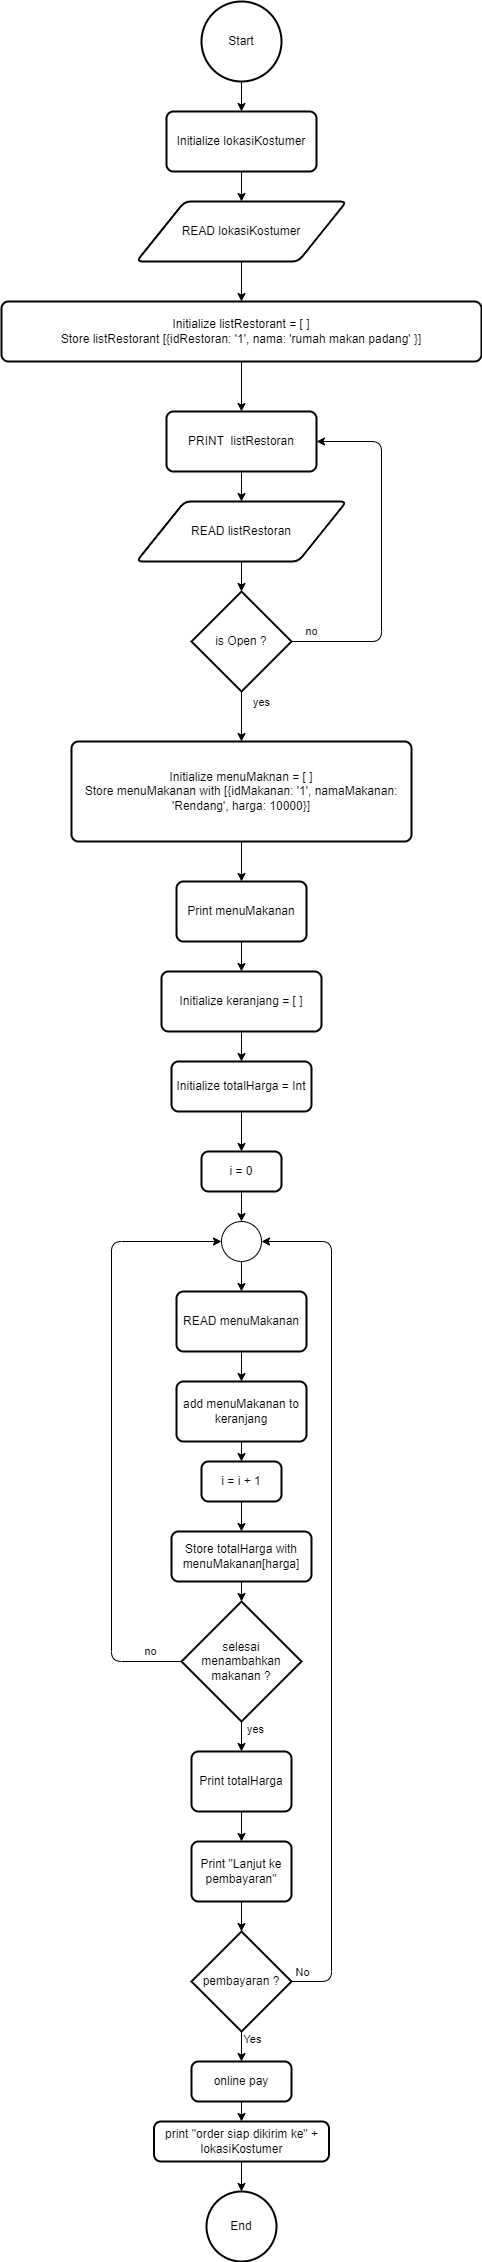

The diagram above was exported from draw.io. Its source (the exported page's mxGraphModel, read from the mxfile embedded in the PNG):
<mxGraphModel dx="1432" dy="325" grid="1" gridSize="10" guides="1" tooltips="1" connect="1" arrows="1" fold="1" page="1" pageScale="1" pageWidth="850" pageHeight="1100" math="0" shadow="0">
  <root>
    <mxCell id="0" />
    <mxCell id="1" parent="0" />
    <mxCell id="2" style="edgeStyle=none;html=1;exitX=0.5;exitY=1;exitDx=0;exitDy=0;exitPerimeter=0;entryX=0.5;entryY=0;entryDx=0;entryDy=0;" edge="1" parent="1" source="3" target="14">
      <mxGeometry relative="1" as="geometry" />
    </mxCell>
    <mxCell id="3" value="Start" style="strokeWidth=2;html=1;shape=mxgraph.flowchart.start_2;whiteSpace=wrap;" vertex="1" parent="1">
      <mxGeometry x="80" y="10" width="80" height="80" as="geometry" />
    </mxCell>
    <mxCell id="4" style="edgeStyle=none;html=1;exitX=0.5;exitY=1;exitDx=0;exitDy=0;entryX=0.5;entryY=0;entryDx=0;entryDy=0;" edge="1" parent="1" source="5" target="16">
      <mxGeometry relative="1" as="geometry" />
    </mxCell>
    <mxCell id="5" value="READ lokasiKostumer" style="shape=parallelogram;html=1;strokeWidth=2;perimeter=parallelogramPerimeter;whiteSpace=wrap;rounded=1;arcSize=12;size=0.23;" vertex="1" parent="1">
      <mxGeometry x="15" y="210" width="210" height="60" as="geometry" />
    </mxCell>
    <mxCell id="6" style="edgeStyle=none;html=1;exitX=0.5;exitY=1;exitDx=0;exitDy=0;entryX=0.5;entryY=0;entryDx=0;entryDy=0;entryPerimeter=0;" edge="1" parent="1" source="7" target="12">
      <mxGeometry relative="1" as="geometry" />
    </mxCell>
    <mxCell id="7" value="READ listRestoran" style="shape=parallelogram;html=1;strokeWidth=2;perimeter=parallelogramPerimeter;whiteSpace=wrap;rounded=1;arcSize=12;size=0.23;" vertex="1" parent="1">
      <mxGeometry x="15" y="510" width="210" height="60" as="geometry" />
    </mxCell>
    <mxCell id="8" style="edgeStyle=none;html=1;exitX=0.5;exitY=1;exitDx=0;exitDy=0;" edge="1" parent="1" source="9" target="7">
      <mxGeometry relative="1" as="geometry" />
    </mxCell>
    <mxCell id="9" value="PRINT&amp;nbsp; listRestoran" style="rounded=1;whiteSpace=wrap;html=1;absoluteArcSize=1;arcSize=14;strokeWidth=2;" vertex="1" parent="1">
      <mxGeometry x="45" y="420" width="150" height="60" as="geometry" />
    </mxCell>
    <mxCell id="10" value="no" style="edgeStyle=none;html=1;exitX=1;exitY=0.5;exitDx=0;exitDy=0;exitPerimeter=0;entryX=1;entryY=0.5;entryDx=0;entryDy=0;" edge="1" parent="1" source="12" target="9">
      <mxGeometry x="-0.8873" y="10" relative="1" as="geometry">
        <mxPoint x="320" y="644.9005705180922" as="targetPoint" />
        <Array as="points">
          <mxPoint x="260" y="650" />
          <mxPoint x="260" y="450" />
        </Array>
        <mxPoint as="offset" />
      </mxGeometry>
    </mxCell>
    <mxCell id="11" value="yes" style="edgeStyle=none;html=1;exitX=0.5;exitY=1;exitDx=0;exitDy=0;exitPerimeter=0;" edge="1" parent="1" source="12" target="18">
      <mxGeometry x="-0.6" y="20" relative="1" as="geometry">
        <mxPoint y="1" as="offset" />
      </mxGeometry>
    </mxCell>
    <mxCell id="12" value="is Open ?" style="strokeWidth=2;html=1;shape=mxgraph.flowchart.decision;whiteSpace=wrap;" vertex="1" parent="1">
      <mxGeometry x="70" y="600" width="100" height="100" as="geometry" />
    </mxCell>
    <mxCell id="13" style="edgeStyle=none;html=1;exitX=0.5;exitY=1;exitDx=0;exitDy=0;" edge="1" parent="1" source="14" target="5">
      <mxGeometry relative="1" as="geometry" />
    </mxCell>
    <mxCell id="14" value="Initialize lokasiKostumer" style="rounded=1;whiteSpace=wrap;html=1;absoluteArcSize=1;arcSize=14;strokeWidth=2;" vertex="1" parent="1">
      <mxGeometry x="45" y="120" width="150" height="60" as="geometry" />
    </mxCell>
    <mxCell id="15" style="edgeStyle=none;html=1;exitX=0.5;exitY=1;exitDx=0;exitDy=0;entryX=0.5;entryY=0;entryDx=0;entryDy=0;" edge="1" parent="1" source="16" target="9">
      <mxGeometry relative="1" as="geometry" />
    </mxCell>
    <mxCell id="16" value="Initialize listRestorant = [ ]&lt;br&gt;Store listRestorant [{idRestoran: '1', nama: 'rumah makan padang' }]" style="rounded=1;whiteSpace=wrap;html=1;absoluteArcSize=1;arcSize=14;strokeWidth=2;" vertex="1" parent="1">
      <mxGeometry x="-120" y="310" width="480" height="60" as="geometry" />
    </mxCell>
    <mxCell id="17" style="edgeStyle=none;html=1;exitX=0.5;exitY=1;exitDx=0;exitDy=0;entryX=0.5;entryY=0;entryDx=0;entryDy=0;" edge="1" parent="1" source="18" target="54">
      <mxGeometry relative="1" as="geometry">
        <mxPoint x="120" y="890" as="targetPoint" />
      </mxGeometry>
    </mxCell>
    <mxCell id="18" value="Initialize menuMaknan = [ ]&lt;br&gt;Store menuMakanan with [{idMakanan: '1', namaMakanan: 'Rendang', harga: 10000}]" style="rounded=1;whiteSpace=wrap;html=1;absoluteArcSize=1;arcSize=14;strokeWidth=2;" vertex="1" parent="1">
      <mxGeometry x="-50" y="750" width="340" height="100" as="geometry" />
    </mxCell>
    <mxCell id="19" style="edgeStyle=none;html=1;exitX=0.5;exitY=1;exitDx=0;exitDy=0;" edge="1" parent="1" source="20" target="34">
      <mxGeometry relative="1" as="geometry" />
    </mxCell>
    <mxCell id="20" value="Initialize keranjang = [ ]" style="rounded=1;whiteSpace=wrap;html=1;absoluteArcSize=1;arcSize=14;strokeWidth=2;" vertex="1" parent="1">
      <mxGeometry x="40" y="980" width="160" height="60" as="geometry" />
    </mxCell>
    <mxCell id="21" style="edgeStyle=none;html=1;exitX=0.5;exitY=1;exitDx=0;exitDy=0;exitPerimeter=0;entryX=0.5;entryY=0;entryDx=0;entryDy=0;" edge="1" parent="1" source="22" target="52">
      <mxGeometry relative="1" as="geometry" />
    </mxCell>
    <mxCell id="22" value="" style="verticalLabelPosition=bottom;verticalAlign=top;html=1;shape=mxgraph.flowchart.on-page_reference;" vertex="1" parent="1">
      <mxGeometry x="100" y="1230" width="40" height="40" as="geometry" />
    </mxCell>
    <mxCell id="23" style="edgeStyle=none;html=1;exitX=0.5;exitY=1;exitDx=0;exitDy=0;entryX=0.5;entryY=0;entryDx=0;entryDy=0;entryPerimeter=0;" edge="1" parent="1" source="24" target="22">
      <mxGeometry relative="1" as="geometry" />
    </mxCell>
    <mxCell id="24" value="i = 0" style="rounded=1;whiteSpace=wrap;html=1;absoluteArcSize=1;arcSize=14;strokeWidth=2;" vertex="1" parent="1">
      <mxGeometry x="80" y="1160" width="80" height="40" as="geometry" />
    </mxCell>
    <mxCell id="25" style="edgeStyle=none;html=1;exitX=0.5;exitY=1;exitDx=0;exitDy=0;entryX=0.5;entryY=0;entryDx=0;entryDy=0;" edge="1" parent="1" source="26" target="32">
      <mxGeometry relative="1" as="geometry" />
    </mxCell>
    <mxCell id="26" value="add menuMakanan to keranjang" style="rounded=1;whiteSpace=wrap;html=1;absoluteArcSize=1;arcSize=14;strokeWidth=2;" vertex="1" parent="1">
      <mxGeometry x="55" y="1390" width="130" height="60" as="geometry" />
    </mxCell>
    <mxCell id="27" value="no" style="edgeStyle=none;html=1;exitX=0;exitY=0.5;exitDx=0;exitDy=0;exitPerimeter=0;entryX=0;entryY=0.5;entryDx=0;entryDy=0;entryPerimeter=0;" edge="1" parent="1" source="30" target="22">
      <mxGeometry x="-0.8969" y="-10" relative="1" as="geometry">
        <Array as="points">
          <mxPoint x="-10" y="1670" />
          <mxPoint x="-10" y="1250" />
        </Array>
        <mxPoint as="offset" />
      </mxGeometry>
    </mxCell>
    <mxCell id="28" style="edgeStyle=none;html=1;exitX=0.5;exitY=1;exitDx=0;exitDy=0;exitPerimeter=0;entryX=0.5;entryY=0;entryDx=0;entryDy=0;" edge="1" parent="1" source="30" target="38">
      <mxGeometry relative="1" as="geometry" />
    </mxCell>
    <mxCell id="29" value="yes" style="edgeLabel;html=1;align=center;verticalAlign=middle;resizable=0;points=[];" vertex="1" connectable="0" parent="28">
      <mxGeometry x="-0.5087" relative="1" as="geometry">
        <mxPoint x="13" as="offset" />
      </mxGeometry>
    </mxCell>
    <mxCell id="30" value="selesai menambahkan makanan ?" style="strokeWidth=2;html=1;shape=mxgraph.flowchart.decision;whiteSpace=wrap;" vertex="1" parent="1">
      <mxGeometry x="60" y="1610" width="120" height="120" as="geometry" />
    </mxCell>
    <mxCell id="31" style="edgeStyle=none;html=1;exitX=0.5;exitY=1;exitDx=0;exitDy=0;" edge="1" parent="1" source="32" target="36">
      <mxGeometry relative="1" as="geometry" />
    </mxCell>
    <mxCell id="32" value="i = i + 1" style="rounded=1;whiteSpace=wrap;html=1;absoluteArcSize=1;arcSize=14;strokeWidth=2;" vertex="1" parent="1">
      <mxGeometry x="80" y="1470" width="80" height="40" as="geometry" />
    </mxCell>
    <mxCell id="33" style="edgeStyle=none;html=1;exitX=0.5;exitY=1;exitDx=0;exitDy=0;" edge="1" parent="1" source="34" target="24">
      <mxGeometry relative="1" as="geometry" />
    </mxCell>
    <mxCell id="34" value="Initialize totalHarga = Int" style="rounded=1;whiteSpace=wrap;html=1;absoluteArcSize=1;arcSize=14;strokeWidth=2;" vertex="1" parent="1">
      <mxGeometry x="50" y="1070" width="140" height="50" as="geometry" />
    </mxCell>
    <mxCell id="35" style="edgeStyle=none;html=1;exitX=0.5;exitY=1;exitDx=0;exitDy=0;entryX=0.5;entryY=0;entryDx=0;entryDy=0;entryPerimeter=0;" edge="1" parent="1" source="36" target="30">
      <mxGeometry relative="1" as="geometry" />
    </mxCell>
    <mxCell id="36" value="Store totalHarga with menuMakanan[harga]" style="rounded=1;whiteSpace=wrap;html=1;absoluteArcSize=1;arcSize=14;strokeWidth=2;" vertex="1" parent="1">
      <mxGeometry x="50" y="1540" width="140" height="50" as="geometry" />
    </mxCell>
    <mxCell id="37" style="edgeStyle=none;html=1;exitX=0.5;exitY=1;exitDx=0;exitDy=0;" edge="1" parent="1" source="38" target="45">
      <mxGeometry relative="1" as="geometry" />
    </mxCell>
    <mxCell id="38" value="Print totalHarga" style="rounded=1;whiteSpace=wrap;html=1;absoluteArcSize=1;arcSize=14;strokeWidth=2;" vertex="1" parent="1">
      <mxGeometry x="70" y="1760" width="100" height="60" as="geometry" />
    </mxCell>
    <mxCell id="39" style="edgeStyle=none;html=1;exitX=0.5;exitY=1;exitDx=0;exitDy=0;exitPerimeter=0;" edge="1" parent="1" source="43" target="47">
      <mxGeometry relative="1" as="geometry" />
    </mxCell>
    <mxCell id="40" value="Yes" style="edgeLabel;html=1;align=center;verticalAlign=middle;resizable=0;points=[];" vertex="1" connectable="0" parent="39">
      <mxGeometry x="-0.5034" y="-1" relative="1" as="geometry">
        <mxPoint x="11" as="offset" />
      </mxGeometry>
    </mxCell>
    <mxCell id="41" style="edgeStyle=none;html=1;exitX=1;exitY=0.5;exitDx=0;exitDy=0;exitPerimeter=0;entryX=1;entryY=0.5;entryDx=0;entryDy=0;entryPerimeter=0;" edge="1" parent="1" source="43" target="22">
      <mxGeometry relative="1" as="geometry">
        <Array as="points">
          <mxPoint x="210" y="1990" />
          <mxPoint x="210" y="1250" />
        </Array>
      </mxGeometry>
    </mxCell>
    <mxCell id="42" value="No" style="edgeLabel;html=1;align=center;verticalAlign=middle;resizable=0;points=[];" vertex="1" connectable="0" parent="41">
      <mxGeometry x="-0.976" relative="1" as="geometry">
        <mxPoint y="-10" as="offset" />
      </mxGeometry>
    </mxCell>
    <mxCell id="43" value="pembayaran ?" style="strokeWidth=2;html=1;shape=mxgraph.flowchart.decision;whiteSpace=wrap;" vertex="1" parent="1">
      <mxGeometry x="70" y="1940" width="100" height="100" as="geometry" />
    </mxCell>
    <mxCell id="44" style="edgeStyle=none;html=1;exitX=0.5;exitY=1;exitDx=0;exitDy=0;entryX=0.5;entryY=0;entryDx=0;entryDy=0;entryPerimeter=0;" edge="1" parent="1" source="45" target="43">
      <mxGeometry relative="1" as="geometry" />
    </mxCell>
    <mxCell id="45" value="Print &quot;Lanjut ke pembayaran&quot;" style="rounded=1;whiteSpace=wrap;html=1;absoluteArcSize=1;arcSize=14;strokeWidth=2;" vertex="1" parent="1">
      <mxGeometry x="70" y="1850" width="100" height="60" as="geometry" />
    </mxCell>
    <mxCell id="46" style="edgeStyle=none;html=1;exitX=0.5;exitY=1;exitDx=0;exitDy=0;entryX=0.5;entryY=0;entryDx=0;entryDy=0;" edge="1" parent="1" source="47" target="49">
      <mxGeometry relative="1" as="geometry" />
    </mxCell>
    <mxCell id="47" value="online pay" style="rounded=1;whiteSpace=wrap;html=1;absoluteArcSize=1;arcSize=14;strokeWidth=2;" vertex="1" parent="1">
      <mxGeometry x="70" y="2070" width="100" height="40" as="geometry" />
    </mxCell>
    <mxCell id="48" style="edgeStyle=none;html=1;exitX=0.5;exitY=1;exitDx=0;exitDy=0;entryX=0.5;entryY=0;entryDx=0;entryDy=0;entryPerimeter=0;" edge="1" parent="1" source="49" target="50">
      <mxGeometry relative="1" as="geometry" />
    </mxCell>
    <mxCell id="49" value="print &quot;order siap dikirim ke&quot; + lokasiKostumer" style="rounded=1;whiteSpace=wrap;html=1;absoluteArcSize=1;arcSize=14;strokeWidth=2;" vertex="1" parent="1">
      <mxGeometry x="32.5" y="2130" width="175" height="40" as="geometry" />
    </mxCell>
    <mxCell id="50" value="End" style="strokeWidth=2;html=1;shape=mxgraph.flowchart.start_2;whiteSpace=wrap;" vertex="1" parent="1">
      <mxGeometry x="85" y="2200" width="70" height="70" as="geometry" />
    </mxCell>
    <mxCell id="51" style="edgeStyle=none;html=1;exitX=0.5;exitY=1;exitDx=0;exitDy=0;entryX=0.5;entryY=0;entryDx=0;entryDy=0;" edge="1" parent="1" source="52" target="26">
      <mxGeometry relative="1" as="geometry" />
    </mxCell>
    <mxCell id="52" value="READ menuMakanan" style="rounded=1;whiteSpace=wrap;html=1;absoluteArcSize=1;arcSize=14;strokeWidth=2;" vertex="1" parent="1">
      <mxGeometry x="55" y="1300" width="130" height="60" as="geometry" />
    </mxCell>
    <mxCell id="53" style="edgeStyle=none;html=1;exitX=0.5;exitY=1;exitDx=0;exitDy=0;entryX=0.5;entryY=0;entryDx=0;entryDy=0;" edge="1" parent="1" source="54" target="20">
      <mxGeometry relative="1" as="geometry" />
    </mxCell>
    <mxCell id="54" value="Print menuMakanan" style="rounded=1;whiteSpace=wrap;html=1;absoluteArcSize=1;arcSize=14;strokeWidth=2;" vertex="1" parent="1">
      <mxGeometry x="55" y="890" width="130" height="60" as="geometry" />
    </mxCell>
  </root>
</mxGraphModel>